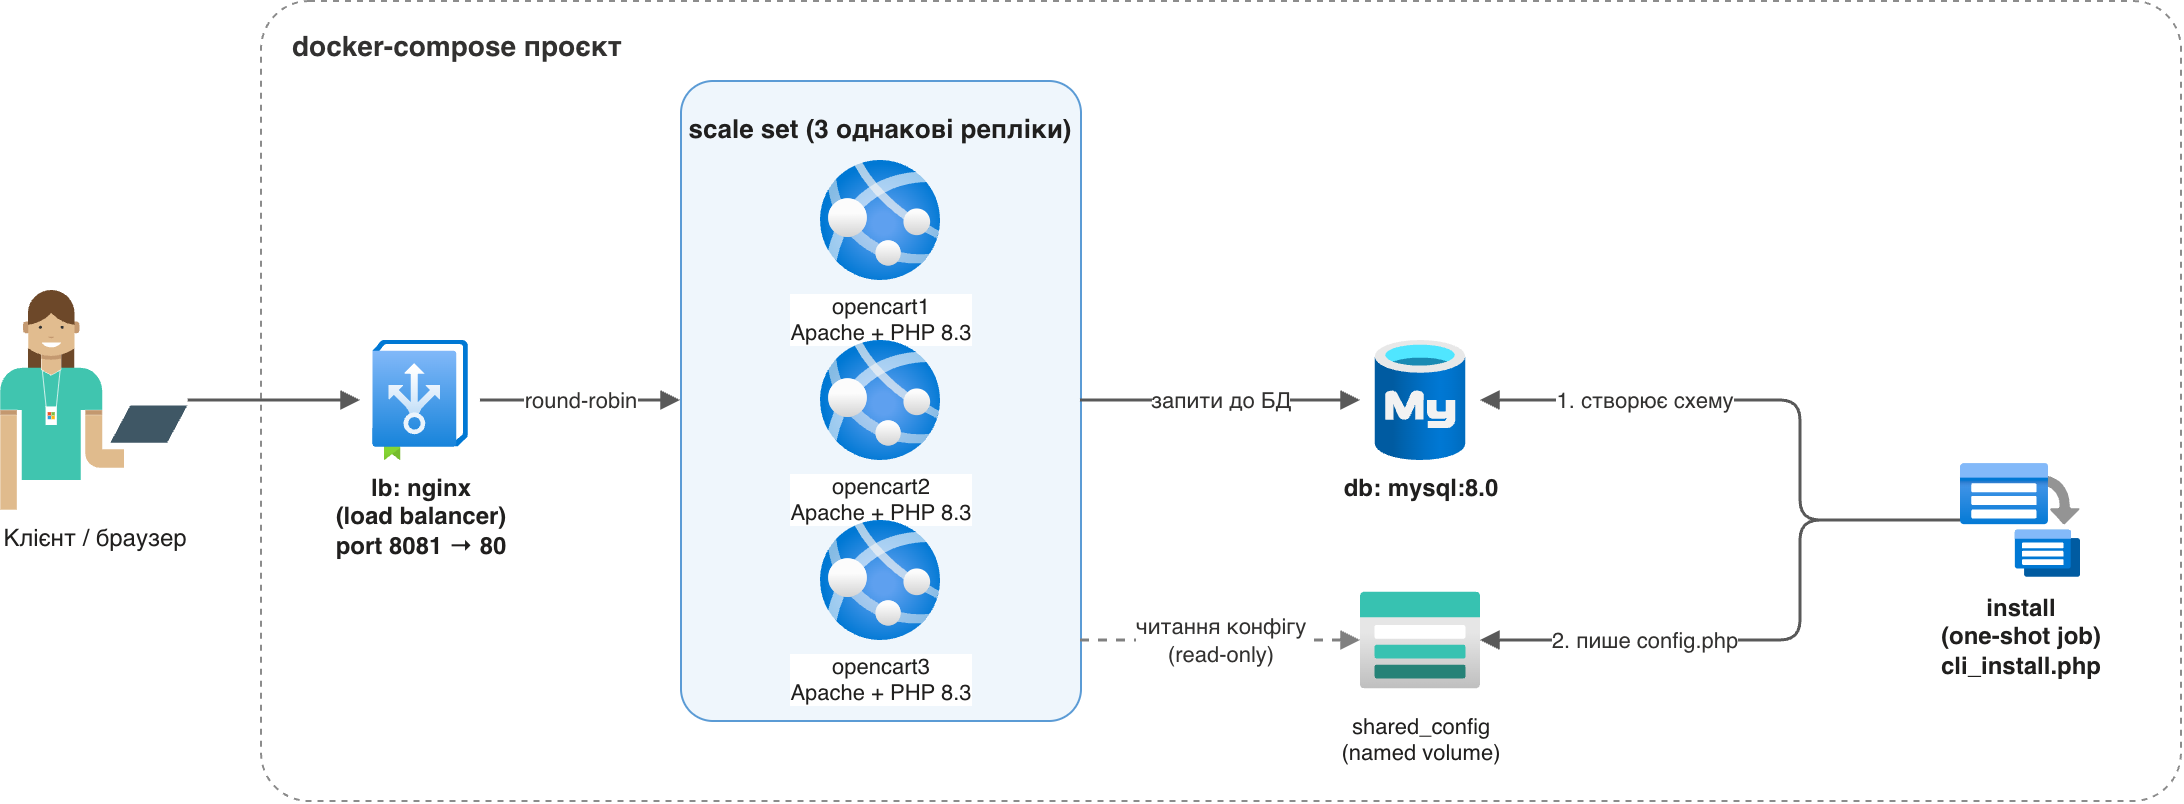

The diagram above was exported from draw.io. Its source (the exported page's mxGraphModel, read from the mxfile embedded in the PNG):
<mxGraphModel dx="3112" dy="1750" grid="1" gridSize="10" guides="1" tooltips="1" connect="1" arrows="1" fold="1" page="1" pageScale="1" pageWidth="850" pageHeight="1100" math="0" shadow="0">
  <root>
    <mxCell id="0" />
    <mxCell id="1" parent="0" />
    <mxCell id="composeGroup" parent="1" style="rounded=1;arcSize=6;whiteSpace=wrap;html=1;verticalAlign=top;align=left;spacingLeft=14;spacingTop=8;fillColor=none;strokeColor=#8C8C8C;dashed=1;fontSize=14;fontStyle=1;fontColor=#323130;" value="docker-compose проєкт" vertex="1">
      <mxGeometry height="400" width="960" x="150" y="120" as="geometry" />
    </mxCell>
    <mxCell id="client" parent="1" style="shape=image;html=1;verticalAlign=top;verticalLabelPosition=bottom;labelBackgroundColor=#ffffff;imageAspect=0;aspect=fixed;image=https://icons.diagrams.net/assets/azure/1/Users.svg;labelPerimeter=1;fontSize=12;fontColor=#201F1E;" value="Клієнт / браузер" vertex="1">
      <mxGeometry height="110" width="93.86" x="20" y="265" as="geometry" />
    </mxCell>
    <mxCell id="lb" parent="1" style="image;aspect=fixed;html=1;align=center;verticalAlign=top;verticalLabelPosition=bottom;fontSize=12;fontStyle=1;fontColor=#201F1E;labelBackgroundColor=#ffffff;image=img/lib/azure2/networking/Load_Balancer_Hub.svg;" value="lb: nginx&#10;(load balancer)&#10;port 8081 → 80" vertex="1">
      <mxGeometry height="60" width="60" x="200" y="290" as="geometry" />
    </mxCell>
    <mxCell id="scaleSet" parent="1" style="rounded=1;arcSize=8;whiteSpace=wrap;html=1;verticalAlign=top;align=center;fillColor=#EFF6FC;strokeColor=#5B9BD5;fontStyle=1;fontSize=13;fontColor=#201F1E;spacingTop=10;" value="scale set (3 однакові репліки)" vertex="1">
      <mxGeometry height="320" width="200" x="360" y="160" as="geometry" />
    </mxCell>
    <mxCell id="app1" parent="1" style="image;aspect=fixed;html=1;align=center;verticalAlign=top;verticalLabelPosition=bottom;fontSize=11;fontColor=#201F1E;image=img/lib/azure2/app_services/App_Services.svg;" value="opencart1&#10;Apache + PHP 8.3" vertex="1">
      <mxGeometry height="60" width="60" x="430" y="200" as="geometry" />
    </mxCell>
    <mxCell id="app2" parent="1" style="image;aspect=fixed;html=1;align=center;verticalAlign=top;verticalLabelPosition=bottom;fontSize=11;fontColor=#201F1E;image=img/lib/azure2/app_services/App_Services.svg;" value="opencart2&#10;Apache + PHP 8.3" vertex="1">
      <mxGeometry height="60" width="60" x="430" y="290" as="geometry" />
    </mxCell>
    <mxCell id="app3" parent="1" style="image;aspect=fixed;html=1;align=center;verticalAlign=top;verticalLabelPosition=bottom;fontSize=11;fontColor=#201F1E;image=img/lib/azure2/app_services/App_Services.svg;" value="opencart3&#10;Apache + PHP 8.3" vertex="1">
      <mxGeometry height="60" width="60" x="430" y="380" as="geometry" />
    </mxCell>
    <mxCell id="db" parent="1" style="image;aspect=fixed;html=1;align=center;verticalAlign=top;verticalLabelPosition=bottom;fontSize=12;fontStyle=1;fontColor=#201F1E;labelBackgroundColor=#ffffff;image=img/lib/azure2/databases/Azure_Database_MySQL_Server.svg;" value="db: mysql:8.0" vertex="1">
      <mxGeometry height="60" width="60" x="700" y="290" as="geometry" />
    </mxCell>
    <mxCell id="vol" parent="1" style="image;aspect=fixed;html=1;align=center;verticalAlign=top;verticalLabelPosition=bottom;fontSize=11;fontColor=#201F1E;labelBackgroundColor=#ffffff;image=img/lib/azure2/storage/Storage_Accounts.svg;" value="shared_config&#10;(named volume)" vertex="1">
      <mxGeometry height="60" width="60" x="700" y="410" as="geometry" />
    </mxCell>
    <mxCell id="install" parent="1" style="image;aspect=fixed;html=1;align=center;verticalAlign=top;verticalLabelPosition=bottom;fontSize=12;fontStyle=1;fontColor=#201F1E;labelBackgroundColor=#ffffff;image=img/lib/azure2/compute/Batch_Accounts.svg;" value="install&#10;(one-shot job)&#10;cli_install.php" vertex="1">
      <mxGeometry height="60" width="60" x="1000" y="350" as="geometry" />
    </mxCell>
    <mxCell id="e_client_lb" edge="1" parent="1" source="client" style="edgeStyle=orthogonalEdgeStyle;rounded=1;html=1;strokeColor=#595959;strokeWidth=1.5;endArrow=block;endFill=1;exitX=1;exitY=0.5;exitDx=0;exitDy=0;entryX=0;entryY=0.5;entryDx=0;entryDy=0;" target="lb">
      <mxGeometry relative="1" as="geometry" />
    </mxCell>
    <mxCell id="e_lb_scaleSet" edge="1" parent="1" source="lb" style="edgeStyle=orthogonalEdgeStyle;rounded=1;html=1;fontSize=11;fontColor=#323130;labelBackgroundColor=#ffffff;strokeColor=#595959;strokeWidth=1.5;endArrow=block;endFill=1;exitX=1;exitY=0.5;exitDx=0;exitDy=0;entryX=0;entryY=0.5;entryDx=0;entryDy=0;" target="scaleSet" value="round-robin">
      <mxGeometry relative="1" as="geometry" />
    </mxCell>
    <mxCell id="e_scaleSet_db" edge="1" parent="1" source="scaleSet" style="edgeStyle=orthogonalEdgeStyle;rounded=1;html=1;fontSize=11;fontColor=#323130;labelBackgroundColor=#ffffff;strokeColor=#595959;strokeWidth=1.5;endArrow=block;endFill=1;exitX=1;exitY=0.5;exitDx=0;exitDy=0;entryX=0;entryY=0.5;entryDx=0;entryDy=0;" target="db" value="запити до БД">
      <mxGeometry relative="1" as="geometry" />
    </mxCell>
    <mxCell id="e_scaleSet_vol" edge="1" parent="1" source="scaleSet" style="edgeStyle=orthogonalEdgeStyle;rounded=1;html=1;fontSize=11;fontColor=#323130;labelBackgroundColor=#ffffff;strokeColor=#808080;strokeWidth=1.5;dashed=1;endArrow=block;endFill=1;exitX=1;exitY=0.875;exitDx=0;exitDy=0;entryX=0;entryY=0.5;entryDx=0;entryDy=0;" target="vol" value="читання конфігу&#10;(read-only)">
      <mxGeometry relative="1" as="geometry" />
    </mxCell>
    <mxCell id="e_install_db" edge="1" parent="1" source="install" style="edgeStyle=orthogonalEdgeStyle;rounded=1;html=1;fontSize=11;fontColor=#323130;labelBackgroundColor=#ffffff;strokeColor=#595959;strokeWidth=1.5;endArrow=block;endFill=1;exitX=0;exitY=0.5;exitDx=0;exitDy=0;entryX=1;entryY=0.5;entryDx=0;entryDy=0;" target="db" value="1. створює схему">
      <mxGeometry relative="1" x="0.45" as="geometry">
        <mxPoint as="offset" />
        <Array as="points">
          <mxPoint x="920" y="380" />
          <mxPoint x="920" y="320" />
        </Array>
      </mxGeometry>
    </mxCell>
    <mxCell id="e_install_vol" edge="1" parent="1" source="install" style="edgeStyle=orthogonalEdgeStyle;rounded=1;html=1;fontSize=11;fontColor=#323130;labelBackgroundColor=#ffffff;strokeColor=#595959;strokeWidth=1.5;endArrow=block;endFill=1;exitX=0;exitY=0.5;exitDx=0;exitDy=0;entryX=1;entryY=0.5;entryDx=0;entryDy=0;" target="vol" value="2. пише config.php">
      <mxGeometry relative="1" x="0.45" as="geometry">
        <mxPoint as="offset" />
        <Array as="points">
          <mxPoint x="920" y="380" />
          <mxPoint x="920" y="440" />
        </Array>
      </mxGeometry>
    </mxCell>
  </root>
</mxGraphModel>